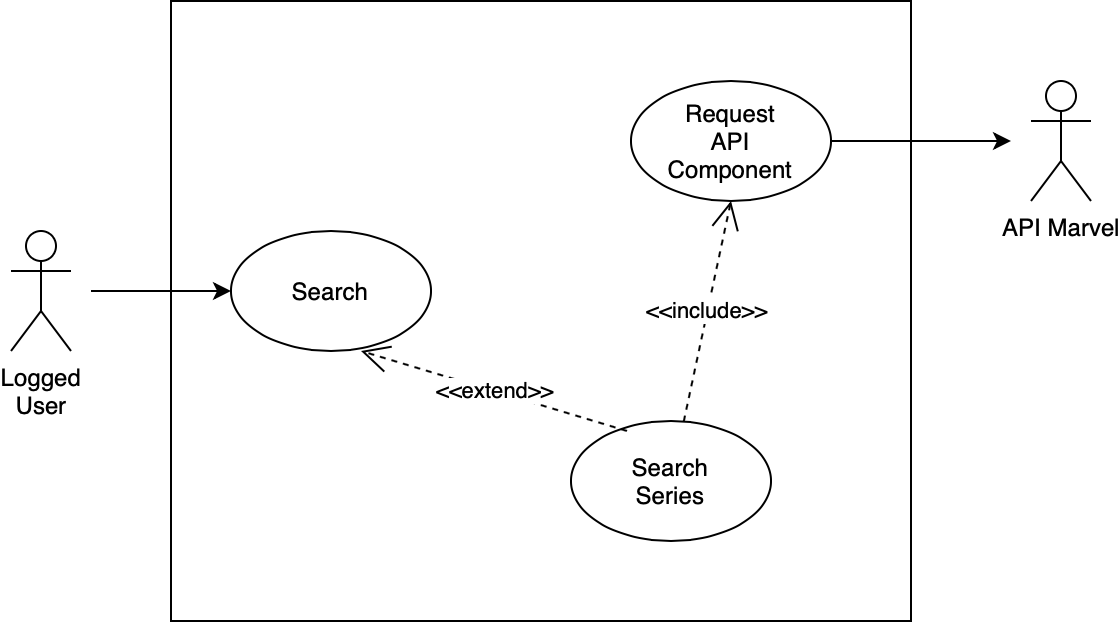

The diagram above was exported from draw.io. Its source (the exported page's mxGraphModel, read from the mxfile embedded in the PNG):
<mxGraphModel dx="946" dy="638" grid="1" gridSize="10" guides="1" tooltips="1" connect="1" arrows="1" fold="1" page="1" pageScale="1" pageWidth="827" pageHeight="1169" math="0" shadow="0">
  <root>
    <mxCell id="0" />
    <mxCell id="1" parent="0" />
    <mxCell id="d7NJrRzeWvLe_BjM4R3i-1" value="Logged&lt;br&gt;User" style="shape=umlActor;verticalLabelPosition=bottom;labelBackgroundColor=#ffffff;verticalAlign=top;html=1;outlineConnect=0;" vertex="1" parent="1">
      <mxGeometry x="120" y="265" width="30" height="60" as="geometry" />
    </mxCell>
    <mxCell id="d7NJrRzeWvLe_BjM4R3i-2" value="" style="rounded=0;whiteSpace=wrap;html=1;" vertex="1" parent="1">
      <mxGeometry x="200" y="150" width="370" height="310" as="geometry" />
    </mxCell>
    <mxCell id="d7NJrRzeWvLe_BjM4R3i-3" value="Search" style="ellipse;whiteSpace=wrap;html=1;" vertex="1" parent="1">
      <mxGeometry x="230" y="265" width="100" height="60" as="geometry" />
    </mxCell>
    <mxCell id="d7NJrRzeWvLe_BjM4R3i-5" value="Request&lt;br&gt;API&lt;br&gt;Component" style="ellipse;whiteSpace=wrap;html=1;" vertex="1" parent="1">
      <mxGeometry x="430" y="190" width="100" height="60" as="geometry" />
    </mxCell>
    <mxCell id="d7NJrRzeWvLe_BjM4R3i-7" value="API Marvel" style="shape=umlActor;verticalLabelPosition=bottom;labelBackgroundColor=#ffffff;verticalAlign=top;html=1;outlineConnect=0;" vertex="1" parent="1">
      <mxGeometry x="630" y="190" width="30" height="60" as="geometry" />
    </mxCell>
    <mxCell id="d7NJrRzeWvLe_BjM4R3i-11" value="" style="endArrow=classic;html=1;entryX=0;entryY=0.5;entryDx=0;entryDy=0;" edge="1" parent="1" target="d7NJrRzeWvLe_BjM4R3i-3">
      <mxGeometry width="50" height="50" relative="1" as="geometry">
        <mxPoint x="160" y="295" as="sourcePoint" />
        <mxPoint x="170" y="460" as="targetPoint" />
      </mxGeometry>
    </mxCell>
    <mxCell id="d7NJrRzeWvLe_BjM4R3i-20" value="&amp;lt;&amp;lt;include&amp;gt;&amp;gt;" style="endArrow=open;endSize=12;dashed=1;html=1;entryX=0.5;entryY=1;entryDx=0;entryDy=0;" edge="1" parent="1" source="d7NJrRzeWvLe_BjM4R3i-33" target="d7NJrRzeWvLe_BjM4R3i-5">
      <mxGeometry width="160" relative="1" as="geometry">
        <mxPoint x="290" y="230" as="sourcePoint" />
        <mxPoint x="450" y="230" as="targetPoint" />
      </mxGeometry>
    </mxCell>
    <mxCell id="d7NJrRzeWvLe_BjM4R3i-25" value="" style="endArrow=classic;html=1;exitX=1;exitY=0.5;exitDx=0;exitDy=0;" edge="1" parent="1" source="d7NJrRzeWvLe_BjM4R3i-5">
      <mxGeometry width="50" height="50" relative="1" as="geometry">
        <mxPoint x="120" y="550" as="sourcePoint" />
        <mxPoint x="620" y="220" as="targetPoint" />
      </mxGeometry>
    </mxCell>
    <mxCell id="d7NJrRzeWvLe_BjM4R3i-33" value="Search&lt;br&gt;Series" style="ellipse;whiteSpace=wrap;html=1;" vertex="1" parent="1">
      <mxGeometry x="400" y="360" width="100" height="60" as="geometry" />
    </mxCell>
    <mxCell id="d7NJrRzeWvLe_BjM4R3i-35" value="&amp;lt;&amp;lt;extend&amp;gt;&amp;gt;" style="endArrow=open;endSize=12;dashed=1;html=1;exitX=0.28;exitY=0.083;exitDx=0;exitDy=0;entryX=0.65;entryY=1;entryDx=0;entryDy=0;entryPerimeter=0;exitPerimeter=0;" edge="1" parent="1" source="d7NJrRzeWvLe_BjM4R3i-33" target="d7NJrRzeWvLe_BjM4R3i-3">
      <mxGeometry width="160" relative="1" as="geometry">
        <mxPoint x="325.3553390593272" y="283.78679656440363" as="sourcePoint" />
        <mxPoint x="440" y="250" as="targetPoint" />
      </mxGeometry>
    </mxCell>
  </root>
</mxGraphModel>